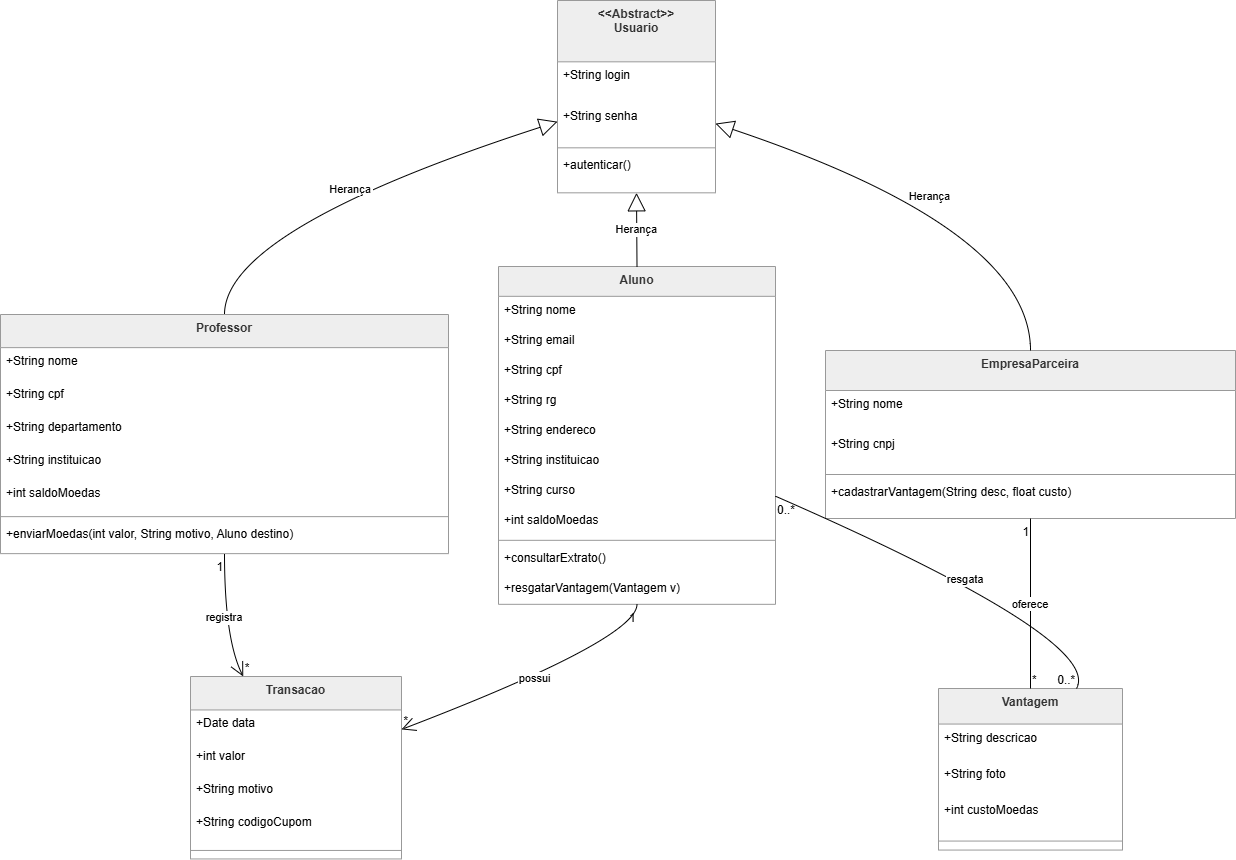

The diagram above was exported from draw.io. Its source (the exported page's mxGraphModel, read from the mxfile embedded in the PNG):
<mxGraphModel dx="1279" dy="669" grid="1" gridSize="10" guides="1" tooltips="1" connect="1" arrows="1" fold="1" page="1" pageScale="1" pageWidth="827" pageHeight="1169" math="0" shadow="0">
  <root>
    <mxCell id="0" />
    <mxCell id="1" parent="0" />
    <mxCell id="8OROkAm7DfxHUyPcZ7se-35" parent="1" style="swimlane;fontStyle=1;align=center;verticalAlign=top;childLayout=stackLayout;horizontal=1;startSize=61.33333333333333;horizontalStack=0;resizeParent=1;resizeParentMax=0;resizeLast=0;collapsible=0;marginBottom=0;fillColor=light-dark(#eeeeee,#1f2020);strokeColor=light-dark(#999999,#cccccc);fontColor=light-dark(#333333,#cccccc);" value="&lt;&lt;Abstract&gt;&gt;&#10;Usuario" vertex="1">
      <mxGeometry height="192.33333333333331" width="158" x="577" y="200" as="geometry" />
    </mxCell>
    <mxCell id="8OROkAm7DfxHUyPcZ7se-36" parent="8OROkAm7DfxHUyPcZ7se-35" style="text;strokeColor=none;fillColor=none;align=left;verticalAlign=top;spacingLeft=4;spacingRight=4;overflow=hidden;rotatable=0;points=[[0,0.5],[1,0.5]];portConstraint=eastwest;" value="+String login" vertex="1">
      <mxGeometry height="41" width="158" y="61.33333333333333" as="geometry" />
    </mxCell>
    <mxCell id="8OROkAm7DfxHUyPcZ7se-37" parent="8OROkAm7DfxHUyPcZ7se-35" style="text;strokeColor=none;fillColor=none;align=left;verticalAlign=top;spacingLeft=4;spacingRight=4;overflow=hidden;rotatable=0;points=[[0,0.5],[1,0.5]];portConstraint=eastwest;" value="+String senha" vertex="1">
      <mxGeometry height="41" width="158" y="102.33333333333333" as="geometry" />
    </mxCell>
    <mxCell id="8OROkAm7DfxHUyPcZ7se-38" parent="8OROkAm7DfxHUyPcZ7se-35" style="line;strokeWidth=1;fillColor=none;align=left;verticalAlign=middle;spacingTop=-1;spacingLeft=3;spacingRight=3;rotatable=0;labelPosition=right;points=[];portConstraint=eastwest;strokeColor=inherit;" vertex="1">
      <mxGeometry height="8" width="158" y="143.33333333333331" as="geometry" />
    </mxCell>
    <mxCell id="8OROkAm7DfxHUyPcZ7se-39" parent="8OROkAm7DfxHUyPcZ7se-35" style="text;strokeColor=none;fillColor=none;align=left;verticalAlign=top;spacingLeft=4;spacingRight=4;overflow=hidden;rotatable=0;points=[[0,0.5],[1,0.5]];portConstraint=eastwest;" value="+autenticar()" vertex="1">
      <mxGeometry height="41" width="158" y="151.33333333333331" as="geometry" />
    </mxCell>
    <mxCell id="8OROkAm7DfxHUyPcZ7se-40" parent="1" style="swimlane;fontStyle=1;align=center;verticalAlign=top;childLayout=stackLayout;horizontal=1;startSize=29.818181818181817;horizontalStack=0;resizeParent=1;resizeParentMax=0;resizeLast=0;collapsible=0;marginBottom=0;fillColor=light-dark(#eeeeee,#1f2020);strokeColor=light-dark(#999999,#cccccc);fontColor=light-dark(#333333,#cccccc);" value="Aluno" vertex="1">
      <mxGeometry height="337.8181818181818" width="277" x="518" y="466" as="geometry" />
    </mxCell>
    <mxCell id="8OROkAm7DfxHUyPcZ7se-41" parent="8OROkAm7DfxHUyPcZ7se-40" style="text;strokeColor=none;fillColor=none;align=left;verticalAlign=top;spacingLeft=4;spacingRight=4;overflow=hidden;rotatable=0;points=[[0,0.5],[1,0.5]];portConstraint=eastwest;" value="+String nome" vertex="1">
      <mxGeometry height="30" width="277" y="29.818181818181817" as="geometry" />
    </mxCell>
    <mxCell id="8OROkAm7DfxHUyPcZ7se-42" parent="8OROkAm7DfxHUyPcZ7se-40" style="text;strokeColor=none;fillColor=none;align=left;verticalAlign=top;spacingLeft=4;spacingRight=4;overflow=hidden;rotatable=0;points=[[0,0.5],[1,0.5]];portConstraint=eastwest;" value="+String email" vertex="1">
      <mxGeometry height="30" width="277" y="59.81818181818181" as="geometry" />
    </mxCell>
    <mxCell id="8OROkAm7DfxHUyPcZ7se-43" parent="8OROkAm7DfxHUyPcZ7se-40" style="text;strokeColor=none;fillColor=none;align=left;verticalAlign=top;spacingLeft=4;spacingRight=4;overflow=hidden;rotatable=0;points=[[0,0.5],[1,0.5]];portConstraint=eastwest;" value="+String cpf" vertex="1">
      <mxGeometry height="30" width="277" y="89.81818181818181" as="geometry" />
    </mxCell>
    <mxCell id="8OROkAm7DfxHUyPcZ7se-44" parent="8OROkAm7DfxHUyPcZ7se-40" style="text;strokeColor=none;fillColor=none;align=left;verticalAlign=top;spacingLeft=4;spacingRight=4;overflow=hidden;rotatable=0;points=[[0,0.5],[1,0.5]];portConstraint=eastwest;" value="+String rg" vertex="1">
      <mxGeometry height="30" width="277" y="119.81818181818181" as="geometry" />
    </mxCell>
    <mxCell id="8OROkAm7DfxHUyPcZ7se-45" parent="8OROkAm7DfxHUyPcZ7se-40" style="text;strokeColor=none;fillColor=none;align=left;verticalAlign=top;spacingLeft=4;spacingRight=4;overflow=hidden;rotatable=0;points=[[0,0.5],[1,0.5]];portConstraint=eastwest;" value="+String endereco" vertex="1">
      <mxGeometry height="30" width="277" y="149.8181818181818" as="geometry" />
    </mxCell>
    <mxCell id="8OROkAm7DfxHUyPcZ7se-46" parent="8OROkAm7DfxHUyPcZ7se-40" style="text;strokeColor=none;fillColor=none;align=left;verticalAlign=top;spacingLeft=4;spacingRight=4;overflow=hidden;rotatable=0;points=[[0,0.5],[1,0.5]];portConstraint=eastwest;" value="+String instituicao" vertex="1">
      <mxGeometry height="30" width="277" y="179.8181818181818" as="geometry" />
    </mxCell>
    <mxCell id="8OROkAm7DfxHUyPcZ7se-47" parent="8OROkAm7DfxHUyPcZ7se-40" style="text;strokeColor=none;fillColor=none;align=left;verticalAlign=top;spacingLeft=4;spacingRight=4;overflow=hidden;rotatable=0;points=[[0,0.5],[1,0.5]];portConstraint=eastwest;" value="+String curso" vertex="1">
      <mxGeometry height="30" width="277" y="209.8181818181818" as="geometry" />
    </mxCell>
    <mxCell id="8OROkAm7DfxHUyPcZ7se-48" parent="8OROkAm7DfxHUyPcZ7se-40" style="text;strokeColor=none;fillColor=none;align=left;verticalAlign=top;spacingLeft=4;spacingRight=4;overflow=hidden;rotatable=0;points=[[0,0.5],[1,0.5]];portConstraint=eastwest;" value="+int saldoMoedas" vertex="1">
      <mxGeometry height="30" width="277" y="239.8181818181818" as="geometry" />
    </mxCell>
    <mxCell id="8OROkAm7DfxHUyPcZ7se-49" parent="8OROkAm7DfxHUyPcZ7se-40" style="line;strokeWidth=1;fillColor=none;align=left;verticalAlign=middle;spacingTop=-1;spacingLeft=3;spacingRight=3;rotatable=0;labelPosition=right;points=[];portConstraint=eastwest;strokeColor=inherit;" vertex="1">
      <mxGeometry height="8" width="277" y="269.8181818181818" as="geometry" />
    </mxCell>
    <mxCell id="8OROkAm7DfxHUyPcZ7se-50" parent="8OROkAm7DfxHUyPcZ7se-40" style="text;strokeColor=none;fillColor=none;align=left;verticalAlign=top;spacingLeft=4;spacingRight=4;overflow=hidden;rotatable=0;points=[[0,0.5],[1,0.5]];portConstraint=eastwest;" value="+consultarExtrato()" vertex="1">
      <mxGeometry height="30" width="277" y="277.8181818181818" as="geometry" />
    </mxCell>
    <mxCell id="8OROkAm7DfxHUyPcZ7se-51" parent="8OROkAm7DfxHUyPcZ7se-40" style="text;strokeColor=none;fillColor=none;align=left;verticalAlign=top;spacingLeft=4;spacingRight=4;overflow=hidden;rotatable=0;points=[[0,0.5],[1,0.5]];portConstraint=eastwest;" value="+resgatarVantagem(Vantagem v)" vertex="1">
      <mxGeometry height="30" width="277" y="307.8181818181818" as="geometry" />
    </mxCell>
    <mxCell id="8OROkAm7DfxHUyPcZ7se-52" parent="1" style="swimlane;fontStyle=1;align=center;verticalAlign=top;childLayout=stackLayout;horizontal=1;startSize=33.142857142857146;horizontalStack=0;resizeParent=1;resizeParentMax=0;resizeLast=0;collapsible=0;marginBottom=0;fillColor=light-dark(#eeeeee,#1f2020);strokeColor=light-dark(#999999,#cccccc);fontColor=light-dark(#333333,#cccccc);" value="Professor" vertex="1">
      <mxGeometry height="239.14285714285714" width="448" x="20" y="514" as="geometry" />
    </mxCell>
    <mxCell id="8OROkAm7DfxHUyPcZ7se-53" parent="8OROkAm7DfxHUyPcZ7se-52" style="text;strokeColor=none;fillColor=none;align=left;verticalAlign=top;spacingLeft=4;spacingRight=4;overflow=hidden;rotatable=0;points=[[0,0.5],[1,0.5]];portConstraint=eastwest;" value="+String nome" vertex="1">
      <mxGeometry height="33" width="448" y="33.142857142857146" as="geometry" />
    </mxCell>
    <mxCell id="8OROkAm7DfxHUyPcZ7se-54" parent="8OROkAm7DfxHUyPcZ7se-52" style="text;strokeColor=none;fillColor=none;align=left;verticalAlign=top;spacingLeft=4;spacingRight=4;overflow=hidden;rotatable=0;points=[[0,0.5],[1,0.5]];portConstraint=eastwest;" value="+String cpf" vertex="1">
      <mxGeometry height="33" width="448" y="66.14285714285714" as="geometry" />
    </mxCell>
    <mxCell id="8OROkAm7DfxHUyPcZ7se-55" parent="8OROkAm7DfxHUyPcZ7se-52" style="text;strokeColor=none;fillColor=none;align=left;verticalAlign=top;spacingLeft=4;spacingRight=4;overflow=hidden;rotatable=0;points=[[0,0.5],[1,0.5]];portConstraint=eastwest;" value="+String departamento" vertex="1">
      <mxGeometry height="33" width="448" y="99.14285714285714" as="geometry" />
    </mxCell>
    <mxCell id="8OROkAm7DfxHUyPcZ7se-56" parent="8OROkAm7DfxHUyPcZ7se-52" style="text;strokeColor=none;fillColor=none;align=left;verticalAlign=top;spacingLeft=4;spacingRight=4;overflow=hidden;rotatable=0;points=[[0,0.5],[1,0.5]];portConstraint=eastwest;" value="+String instituicao" vertex="1">
      <mxGeometry height="33" width="448" y="132.14285714285714" as="geometry" />
    </mxCell>
    <mxCell id="8OROkAm7DfxHUyPcZ7se-57" parent="8OROkAm7DfxHUyPcZ7se-52" style="text;strokeColor=none;fillColor=none;align=left;verticalAlign=top;spacingLeft=4;spacingRight=4;overflow=hidden;rotatable=0;points=[[0,0.5],[1,0.5]];portConstraint=eastwest;" value="+int saldoMoedas" vertex="1">
      <mxGeometry height="33" width="448" y="165.14285714285714" as="geometry" />
    </mxCell>
    <mxCell id="8OROkAm7DfxHUyPcZ7se-58" parent="8OROkAm7DfxHUyPcZ7se-52" style="line;strokeWidth=1;fillColor=none;align=left;verticalAlign=middle;spacingTop=-1;spacingLeft=3;spacingRight=3;rotatable=0;labelPosition=right;points=[];portConstraint=eastwest;strokeColor=inherit;" vertex="1">
      <mxGeometry height="8" width="448" y="198.14285714285714" as="geometry" />
    </mxCell>
    <mxCell id="8OROkAm7DfxHUyPcZ7se-59" parent="8OROkAm7DfxHUyPcZ7se-52" style="text;strokeColor=none;fillColor=none;align=left;verticalAlign=top;spacingLeft=4;spacingRight=4;overflow=hidden;rotatable=0;points=[[0,0.5],[1,0.5]];portConstraint=eastwest;" value="+enviarMoedas(int valor, String motivo, Aluno destino)" vertex="1">
      <mxGeometry height="33" width="448" y="206.14285714285714" as="geometry" />
    </mxCell>
    <mxCell id="8OROkAm7DfxHUyPcZ7se-60" parent="1" style="swimlane;fontStyle=1;align=center;verticalAlign=top;childLayout=stackLayout;horizontal=1;startSize=40;horizontalStack=0;resizeParent=1;resizeParentMax=0;resizeLast=0;collapsible=0;marginBottom=0;fillColor=light-dark(#eeeeee,#1f2020);strokeColor=light-dark(#999999,#cccccc);fontColor=light-dark(#333333,#cccccc);" value="EmpresaParceira" vertex="1">
      <mxGeometry height="168" width="410" x="845" y="550" as="geometry" />
    </mxCell>
    <mxCell id="8OROkAm7DfxHUyPcZ7se-61" parent="8OROkAm7DfxHUyPcZ7se-60" style="text;strokeColor=none;fillColor=none;align=left;verticalAlign=top;spacingLeft=4;spacingRight=4;overflow=hidden;rotatable=0;points=[[0,0.5],[1,0.5]];portConstraint=eastwest;" value="+String nome" vertex="1">
      <mxGeometry height="40" width="410" y="40" as="geometry" />
    </mxCell>
    <mxCell id="8OROkAm7DfxHUyPcZ7se-62" parent="8OROkAm7DfxHUyPcZ7se-60" style="text;strokeColor=none;fillColor=none;align=left;verticalAlign=top;spacingLeft=4;spacingRight=4;overflow=hidden;rotatable=0;points=[[0,0.5],[1,0.5]];portConstraint=eastwest;" value="+String cnpj" vertex="1">
      <mxGeometry height="40" width="410" y="80" as="geometry" />
    </mxCell>
    <mxCell id="8OROkAm7DfxHUyPcZ7se-63" parent="8OROkAm7DfxHUyPcZ7se-60" style="line;strokeWidth=1;fillColor=none;align=left;verticalAlign=middle;spacingTop=-1;spacingLeft=3;spacingRight=3;rotatable=0;labelPosition=right;points=[];portConstraint=eastwest;strokeColor=inherit;" vertex="1">
      <mxGeometry height="8" width="410" y="120" as="geometry" />
    </mxCell>
    <mxCell id="8OROkAm7DfxHUyPcZ7se-64" parent="8OROkAm7DfxHUyPcZ7se-60" style="text;strokeColor=none;fillColor=none;align=left;verticalAlign=top;spacingLeft=4;spacingRight=4;overflow=hidden;rotatable=0;points=[[0,0.5],[1,0.5]];portConstraint=eastwest;" value="+cadastrarVantagem(String desc, float custo)" vertex="1">
      <mxGeometry height="40" width="410" y="128" as="geometry" />
    </mxCell>
    <mxCell id="8OROkAm7DfxHUyPcZ7se-65" parent="1" style="swimlane;fontStyle=1;align=center;verticalAlign=top;childLayout=stackLayout;horizontal=1;startSize=35.55555555555556;horizontalStack=0;resizeParent=1;resizeParentMax=0;resizeLast=0;collapsible=0;marginBottom=0;fillColor=light-dark(#eeeeee,#1f2020);strokeColor=light-dark(#999999,#cccccc);fontColor=light-dark(#333333,#cccccc);" value="Vantagem" vertex="1">
      <mxGeometry height="161.55555555555554" width="184" x="958" y="888" as="geometry" />
    </mxCell>
    <mxCell id="8OROkAm7DfxHUyPcZ7se-66" parent="8OROkAm7DfxHUyPcZ7se-65" style="text;strokeColor=none;fillColor=none;align=left;verticalAlign=top;spacingLeft=4;spacingRight=4;overflow=hidden;rotatable=0;points=[[0,0.5],[1,0.5]];portConstraint=eastwest;" value="+String descricao" vertex="1">
      <mxGeometry height="36" width="184" y="35.55555555555556" as="geometry" />
    </mxCell>
    <mxCell id="8OROkAm7DfxHUyPcZ7se-67" parent="8OROkAm7DfxHUyPcZ7se-65" style="text;strokeColor=none;fillColor=none;align=left;verticalAlign=top;spacingLeft=4;spacingRight=4;overflow=hidden;rotatable=0;points=[[0,0.5],[1,0.5]];portConstraint=eastwest;" value="+String foto" vertex="1">
      <mxGeometry height="36" width="184" y="71.55555555555556" as="geometry" />
    </mxCell>
    <mxCell id="8OROkAm7DfxHUyPcZ7se-68" parent="8OROkAm7DfxHUyPcZ7se-65" style="text;strokeColor=none;fillColor=none;align=left;verticalAlign=top;spacingLeft=4;spacingRight=4;overflow=hidden;rotatable=0;points=[[0,0.5],[1,0.5]];portConstraint=eastwest;" value="+int custoMoedas" vertex="1">
      <mxGeometry height="36" width="184" y="107.55555555555556" as="geometry" />
    </mxCell>
    <mxCell id="8OROkAm7DfxHUyPcZ7se-69" parent="8OROkAm7DfxHUyPcZ7se-65" style="line;strokeWidth=1;fillColor=none;align=left;verticalAlign=middle;spacingTop=-1;spacingLeft=3;spacingRight=3;rotatable=0;labelPosition=right;points=[];portConstraint=eastwest;strokeColor=inherit;" vertex="1">
      <mxGeometry height="18" width="184" y="143.55555555555554" as="geometry" />
    </mxCell>
    <mxCell id="8OROkAm7DfxHUyPcZ7se-70" parent="1" style="swimlane;fontStyle=1;align=center;verticalAlign=top;childLayout=stackLayout;horizontal=1;startSize=33.45454545454545;horizontalStack=0;resizeParent=1;resizeParentMax=0;resizeLast=0;collapsible=0;marginBottom=0;fillColor=light-dark(#eeeeee,#1f2020);strokeColor=light-dark(#999999,#cccccc);fontColor=light-dark(#333333,#cccccc);" value="Transacao" vertex="1">
      <mxGeometry height="182.45454545454544" width="211" x="210" y="876" as="geometry" />
    </mxCell>
    <mxCell id="8OROkAm7DfxHUyPcZ7se-71" parent="8OROkAm7DfxHUyPcZ7se-70" style="text;strokeColor=none;fillColor=none;align=left;verticalAlign=top;spacingLeft=4;spacingRight=4;overflow=hidden;rotatable=0;points=[[0,0.5],[1,0.5]];portConstraint=eastwest;" value="+Date data" vertex="1">
      <mxGeometry height="33" width="211" y="33.45454545454545" as="geometry" />
    </mxCell>
    <mxCell id="8OROkAm7DfxHUyPcZ7se-72" parent="8OROkAm7DfxHUyPcZ7se-70" style="text;strokeColor=none;fillColor=none;align=left;verticalAlign=top;spacingLeft=4;spacingRight=4;overflow=hidden;rotatable=0;points=[[0,0.5],[1,0.5]];portConstraint=eastwest;" value="+int valor" vertex="1">
      <mxGeometry height="33" width="211" y="66.45454545454545" as="geometry" />
    </mxCell>
    <mxCell id="8OROkAm7DfxHUyPcZ7se-73" parent="8OROkAm7DfxHUyPcZ7se-70" style="text;strokeColor=none;fillColor=none;align=left;verticalAlign=top;spacingLeft=4;spacingRight=4;overflow=hidden;rotatable=0;points=[[0,0.5],[1,0.5]];portConstraint=eastwest;" value="+String motivo" vertex="1">
      <mxGeometry height="33" width="211" y="99.45454545454545" as="geometry" />
    </mxCell>
    <mxCell id="8OROkAm7DfxHUyPcZ7se-74" parent="8OROkAm7DfxHUyPcZ7se-70" style="text;strokeColor=none;fillColor=none;align=left;verticalAlign=top;spacingLeft=4;spacingRight=4;overflow=hidden;rotatable=0;points=[[0,0.5],[1,0.5]];portConstraint=eastwest;" value="+String codigoCupom" vertex="1">
      <mxGeometry height="33" width="211" y="132.45454545454544" as="geometry" />
    </mxCell>
    <mxCell id="8OROkAm7DfxHUyPcZ7se-75" parent="8OROkAm7DfxHUyPcZ7se-70" style="line;strokeWidth=1;fillColor=none;align=left;verticalAlign=middle;spacingTop=-1;spacingLeft=3;spacingRight=3;rotatable=0;labelPosition=right;points=[];portConstraint=eastwest;strokeColor=inherit;" vertex="1">
      <mxGeometry height="17" width="211" y="165.45454545454544" as="geometry" />
    </mxCell>
    <mxCell id="8OROkAm7DfxHUyPcZ7se-76" edge="1" parent="1" source="8OROkAm7DfxHUyPcZ7se-35" style="curved=1;startArrow=block;startSize=16;startFill=0;endArrow=none;exitX=0.5;exitY=1;entryX=0.5;entryY=0;rounded=0;" target="8OROkAm7DfxHUyPcZ7se-40" value="Herança">
      <mxGeometry relative="1" as="geometry">
        <Array as="points" />
      </mxGeometry>
    </mxCell>
    <mxCell id="8OROkAm7DfxHUyPcZ7se-77" edge="1" parent="1" source="8OROkAm7DfxHUyPcZ7se-35" style="curved=1;startArrow=block;startSize=16;startFill=0;endArrow=none;exitX=0;exitY=0.63;entryX=0.5;entryY=0;rounded=0;" target="8OROkAm7DfxHUyPcZ7se-52" value="Herança">
      <mxGeometry relative="1" as="geometry">
        <Array as="points">
          <mxPoint x="244" y="429" />
        </Array>
      </mxGeometry>
    </mxCell>
    <mxCell id="8OROkAm7DfxHUyPcZ7se-78" edge="1" parent="1" source="8OROkAm7DfxHUyPcZ7se-35" style="curved=1;startArrow=block;startSize=16;startFill=0;endArrow=none;exitX=1;exitY=0.64;entryX=0.5;entryY=0;rounded=0;" target="8OROkAm7DfxHUyPcZ7se-60" value="Herança">
      <mxGeometry relative="1" as="geometry">
        <Array as="points">
          <mxPoint x="1050" y="429" />
        </Array>
      </mxGeometry>
    </mxCell>
    <mxCell id="8OROkAm7DfxHUyPcZ7se-79" edge="1" parent="1" source="8OROkAm7DfxHUyPcZ7se-52" style="curved=1;startArrow=none;endArrow=open;endSize=12;exitX=0.5;exitY=1;entryX=0.25;entryY=0;rounded=0;" target="8OROkAm7DfxHUyPcZ7se-70" value="registra">
      <mxGeometry relative="1" as="geometry">
        <Array as="points">
          <mxPoint x="244" y="839" />
        </Array>
      </mxGeometry>
    </mxCell>
    <mxCell id="8OROkAm7DfxHUyPcZ7se-80" parent="8OROkAm7DfxHUyPcZ7se-79" style="edgeLabel;resizable=0;labelBackgroundColor=none;fontSize=12;align=right;verticalAlign=top;" value="1" vertex="1">
      <mxGeometry relative="1" x="-1" as="geometry" />
    </mxCell>
    <mxCell id="8OROkAm7DfxHUyPcZ7se-81" parent="8OROkAm7DfxHUyPcZ7se-79" style="edgeLabel;resizable=0;labelBackgroundColor=none;fontSize=12;align=left;verticalAlign=bottom;" value="*" vertex="1">
      <mxGeometry relative="1" x="1" as="geometry" />
    </mxCell>
    <mxCell id="8OROkAm7DfxHUyPcZ7se-82" edge="1" parent="1" source="8OROkAm7DfxHUyPcZ7se-40" style="curved=1;startArrow=none;endArrow=open;endSize=12;exitX=0.5;exitY=1;entryX=1;entryY=0.29;rounded=0;" target="8OROkAm7DfxHUyPcZ7se-70" value="possui">
      <mxGeometry relative="1" as="geometry">
        <Array as="points">
          <mxPoint x="656" y="839" />
        </Array>
      </mxGeometry>
    </mxCell>
    <mxCell id="8OROkAm7DfxHUyPcZ7se-83" parent="8OROkAm7DfxHUyPcZ7se-82" style="edgeLabel;resizable=0;labelBackgroundColor=none;fontSize=12;align=right;verticalAlign=top;" value="1" vertex="1">
      <mxGeometry relative="1" x="-1" as="geometry" />
    </mxCell>
    <mxCell id="8OROkAm7DfxHUyPcZ7se-84" parent="8OROkAm7DfxHUyPcZ7se-82" style="edgeLabel;resizable=0;labelBackgroundColor=none;fontSize=12;align=left;verticalAlign=bottom;" value="*" vertex="1">
      <mxGeometry relative="1" x="1" as="geometry" />
    </mxCell>
    <mxCell id="8OROkAm7DfxHUyPcZ7se-85" edge="1" parent="1" source="8OROkAm7DfxHUyPcZ7se-60" style="curved=1;startArrow=none;endArrow=none;exitX=0.5;exitY=1;entryX=0.5;entryY=0;rounded=0;" target="8OROkAm7DfxHUyPcZ7se-65" value="oferece">
      <mxGeometry relative="1" as="geometry">
        <Array as="points" />
      </mxGeometry>
    </mxCell>
    <mxCell id="8OROkAm7DfxHUyPcZ7se-86" parent="8OROkAm7DfxHUyPcZ7se-85" style="edgeLabel;resizable=0;labelBackgroundColor=none;fontSize=12;align=right;verticalAlign=top;" value="1" vertex="1">
      <mxGeometry relative="1" x="-1" as="geometry" />
    </mxCell>
    <mxCell id="8OROkAm7DfxHUyPcZ7se-87" parent="8OROkAm7DfxHUyPcZ7se-85" style="edgeLabel;resizable=0;labelBackgroundColor=none;fontSize=12;align=left;verticalAlign=bottom;" value="*" vertex="1">
      <mxGeometry relative="1" x="1" as="geometry" />
    </mxCell>
    <mxCell id="8OROkAm7DfxHUyPcZ7se-88" edge="1" parent="1" source="8OROkAm7DfxHUyPcZ7se-40" style="curved=1;startArrow=none;endArrow=none;exitX=1;exitY=0.68;entryX=0.75;entryY=0;rounded=0;" target="8OROkAm7DfxHUyPcZ7se-65" value="resgata">
      <mxGeometry relative="1" as="geometry">
        <Array as="points">
          <mxPoint x="1123" y="839" />
        </Array>
      </mxGeometry>
    </mxCell>
    <mxCell id="8OROkAm7DfxHUyPcZ7se-89" parent="8OROkAm7DfxHUyPcZ7se-88" style="edgeLabel;resizable=0;labelBackgroundColor=none;fontSize=12;align=left;verticalAlign=top;" value="0..*" vertex="1">
      <mxGeometry relative="1" x="-1" as="geometry" />
    </mxCell>
    <mxCell id="8OROkAm7DfxHUyPcZ7se-90" parent="8OROkAm7DfxHUyPcZ7se-88" style="edgeLabel;resizable=0;labelBackgroundColor=none;fontSize=12;align=right;verticalAlign=bottom;" value="0..*" vertex="1">
      <mxGeometry relative="1" x="1" as="geometry" />
    </mxCell>
  </root>
</mxGraphModel>